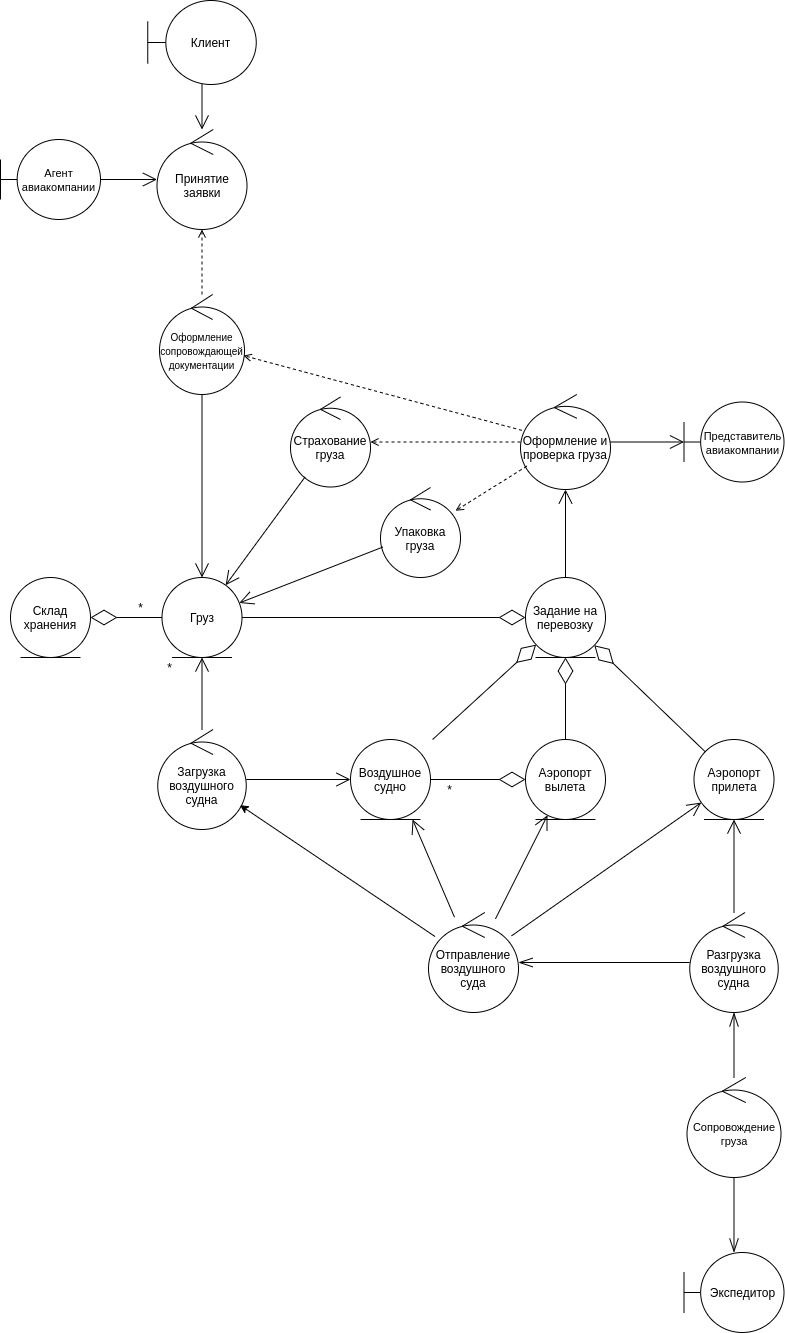

The diagram above was exported from draw.io. Its source (the exported page's mxGraphModel, read from the mxfile embedded in the PNG):
<mxGraphModel dx="4346" dy="1765" grid="1" gridSize="10" guides="1" tooltips="1" connect="1" arrows="1" fold="1" page="1" pageScale="1" pageWidth="827" pageHeight="1169" math="0" shadow="0">
  <root>
    <mxCell id="6EeXZlOxDR8rwdHOHOeL-0" />
    <mxCell id="6EeXZlOxDR8rwdHOHOeL-1" parent="6EeXZlOxDR8rwdHOHOeL-0" />
    <mxCell id="EMGwYR2LMYI8z-xXLdBb-25" value="" style="endArrow=open;dashed=1;html=1;endFill=0;" parent="6EeXZlOxDR8rwdHOHOeL-1" source="EMGwYR2LMYI8z-xXLdBb-28" target="EMGwYR2LMYI8z-xXLdBb-27" edge="1">
      <mxGeometry width="50" height="50" relative="1" as="geometry">
        <mxPoint x="-3110" y="417" as="sourcePoint" />
        <mxPoint x="-3060" y="367" as="targetPoint" />
      </mxGeometry>
    </mxCell>
    <mxCell id="EMGwYR2LMYI8z-xXLdBb-26" value="&lt;font style=&quot;font-size: 11px&quot;&gt;Агент авиакомпании&lt;/font&gt;" style="shape=umlBoundary;whiteSpace=wrap;html=1;" parent="6EeXZlOxDR8rwdHOHOeL-1" vertex="1">
      <mxGeometry x="-3240" y="-493" width="100" height="80" as="geometry" />
    </mxCell>
    <mxCell id="EMGwYR2LMYI8z-xXLdBb-27" value="Принятие заявки" style="ellipse;shape=umlControl;whiteSpace=wrap;html=1;" parent="6EeXZlOxDR8rwdHOHOeL-1" vertex="1">
      <mxGeometry x="-3083.5" y="-503" width="90" height="100" as="geometry" />
    </mxCell>
    <mxCell id="EMGwYR2LMYI8z-xXLdBb-28" value="&lt;font style=&quot;font-size: 10px&quot;&gt;Оформление сопровождающей документации&lt;/font&gt;" style="ellipse;shape=umlControl;whiteSpace=wrap;html=1;" parent="6EeXZlOxDR8rwdHOHOeL-1" vertex="1">
      <mxGeometry x="-3081" y="-338" width="85" height="100" as="geometry" />
    </mxCell>
    <mxCell id="EMGwYR2LMYI8z-xXLdBb-29" value="Клиент" style="shape=umlBoundary;whiteSpace=wrap;html=1;labelBackgroundColor=none;" parent="6EeXZlOxDR8rwdHOHOeL-1" vertex="1">
      <mxGeometry x="-3092.75" y="-632" width="108.5" height="84" as="geometry" />
    </mxCell>
    <mxCell id="EMGwYR2LMYI8z-xXLdBb-30" value="" style="endArrow=open;endFill=1;endSize=12;html=1;" parent="6EeXZlOxDR8rwdHOHOeL-1" source="EMGwYR2LMYI8z-xXLdBb-26" target="EMGwYR2LMYI8z-xXLdBb-27" edge="1">
      <mxGeometry width="160" relative="1" as="geometry">
        <mxPoint x="-2800" y="-428" as="sourcePoint" />
        <mxPoint x="-3120" y="-530" as="targetPoint" />
      </mxGeometry>
    </mxCell>
    <mxCell id="EMGwYR2LMYI8z-xXLdBb-31" value="Страхование груза" style="ellipse;shape=umlControl;whiteSpace=wrap;html=1;" parent="6EeXZlOxDR8rwdHOHOeL-1" vertex="1">
      <mxGeometry x="-2950" y="-235.5" width="80" height="90" as="geometry" />
    </mxCell>
    <mxCell id="EMGwYR2LMYI8z-xXLdBb-32" value="Оформление и проверка груза" style="ellipse;shape=umlControl;whiteSpace=wrap;html=1;" parent="6EeXZlOxDR8rwdHOHOeL-1" vertex="1">
      <mxGeometry x="-2720" y="-238" width="90" height="95" as="geometry" />
    </mxCell>
    <mxCell id="EMGwYR2LMYI8z-xXLdBb-33" value="" style="endArrow=open;dashed=1;html=1;endFill=0;" parent="6EeXZlOxDR8rwdHOHOeL-1" source="EMGwYR2LMYI8z-xXLdBb-32" target="EMGwYR2LMYI8z-xXLdBb-31" edge="1">
      <mxGeometry width="50" height="50" relative="1" as="geometry">
        <mxPoint x="-2888.1211769936913" y="367.6036151105475" as="sourcePoint" />
        <mxPoint x="-2853.1302015003635" y="337.5401727145975" as="targetPoint" />
      </mxGeometry>
    </mxCell>
    <mxCell id="EMGwYR2LMYI8z-xXLdBb-34" value="" style="endArrow=open;dashed=1;html=1;endFill=0;" parent="6EeXZlOxDR8rwdHOHOeL-1" source="EMGwYR2LMYI8z-xXLdBb-32" target="EMGwYR2LMYI8z-xXLdBb-28" edge="1">
      <mxGeometry width="50" height="50" relative="1" as="geometry">
        <mxPoint x="-2946.1384482770463" y="290.0564017226111" as="sourcePoint" />
        <mxPoint x="-3035.6060894756674" y="174.85935675534074" as="targetPoint" />
      </mxGeometry>
    </mxCell>
    <mxCell id="EMGwYR2LMYI8z-xXLdBb-35" value="" style="endArrow=open;endFill=1;endSize=12;html=1;" parent="6EeXZlOxDR8rwdHOHOeL-1" source="EMGwYR2LMYI8z-xXLdBb-29" target="EMGwYR2LMYI8z-xXLdBb-27" edge="1">
      <mxGeometry width="160" relative="1" as="geometry">
        <mxPoint x="-2543.7399900209457" y="47.01960416416023" as="sourcePoint" />
        <mxPoint x="-3000" y="-510" as="targetPoint" />
      </mxGeometry>
    </mxCell>
    <mxCell id="EMGwYR2LMYI8z-xXLdBb-38" value="" style="endArrow=open;endFill=1;endSize=12;html=1;fontColor=#000000;" parent="6EeXZlOxDR8rwdHOHOeL-1" source="EMGwYR2LMYI8z-xXLdBb-31" target="fErGGIKdcIX6_QloIyfs-14" edge="1">
      <mxGeometry width="160" relative="1" as="geometry">
        <mxPoint x="-3060" y="275" as="sourcePoint" />
        <mxPoint x="-3009.212250712251" y="-55" as="targetPoint" />
      </mxGeometry>
    </mxCell>
    <mxCell id="EMGwYR2LMYI8z-xXLdBb-21" value="*" style="text;html=1;align=center;verticalAlign=middle;resizable=0;points=[];autosize=1;fontColor=#000000;" parent="6EeXZlOxDR8rwdHOHOeL-1" vertex="1">
      <mxGeometry x="-3110" y="-35" width="20" height="20" as="geometry" />
    </mxCell>
    <mxCell id="EMGwYR2LMYI8z-xXLdBb-40" value="" style="endArrow=diamondThin;endFill=0;endSize=24;html=1;fontColor=#000000;" parent="6EeXZlOxDR8rwdHOHOeL-1" source="fErGGIKdcIX6_QloIyfs-14" target="fErGGIKdcIX6_QloIyfs-12" edge="1">
      <mxGeometry x="-3180" y="290" width="160" as="geometry">
        <mxPoint x="-2988.5" y="-15" as="sourcePoint" />
        <mxPoint x="-2725" y="-15" as="targetPoint" />
      </mxGeometry>
    </mxCell>
    <mxCell id="EMGwYR2LMYI8z-xXLdBb-41" value="Аэропорт вылета" style="ellipse;shape=umlEntity;whiteSpace=wrap;html=1;" parent="6EeXZlOxDR8rwdHOHOeL-1" vertex="1">
      <mxGeometry x="-2715" y="107" width="80" height="80" as="geometry" />
    </mxCell>
    <mxCell id="EMGwYR2LMYI8z-xXLdBb-42" value="Аэропорт прилета" style="ellipse;shape=umlEntity;whiteSpace=wrap;html=1;" parent="6EeXZlOxDR8rwdHOHOeL-1" vertex="1">
      <mxGeometry x="-2546.5" y="107" width="80" height="80" as="geometry" />
    </mxCell>
    <mxCell id="EMGwYR2LMYI8z-xXLdBb-43" value="" style="endArrow=diamondThin;endFill=0;endSize=24;html=1;fontColor=#000000;" parent="6EeXZlOxDR8rwdHOHOeL-1" source="EMGwYR2LMYI8z-xXLdBb-41" target="fErGGIKdcIX6_QloIyfs-12" edge="1">
      <mxGeometry x="-3170" y="300" width="160" as="geometry">
        <mxPoint x="-3240" y="345.135135135135" as="sourcePoint" />
        <mxPoint x="-2675" y="25" as="targetPoint" />
      </mxGeometry>
    </mxCell>
    <mxCell id="EMGwYR2LMYI8z-xXLdBb-44" value="" style="endArrow=diamondThin;endFill=0;endSize=24;html=1;fontColor=#000000;" parent="6EeXZlOxDR8rwdHOHOeL-1" source="EMGwYR2LMYI8z-xXLdBb-42" target="fErGGIKdcIX6_QloIyfs-12" edge="1">
      <mxGeometry x="-3160" y="310" width="160" as="geometry">
        <mxPoint x="-3152.9291080212124" y="504.97505514496106" as="sourcePoint" />
        <mxPoint x="-2633.3950617283954" y="25" as="targetPoint" />
      </mxGeometry>
    </mxCell>
    <mxCell id="KIPCEtFYw3cZnsqPpZh--0" value="Склад хранения" style="ellipse;shape=umlEntity;whiteSpace=wrap;html=1;" parent="6EeXZlOxDR8rwdHOHOeL-1" vertex="1">
      <mxGeometry x="-3230" y="-55" width="80" height="80" as="geometry" />
    </mxCell>
    <mxCell id="KIPCEtFYw3cZnsqPpZh--1" value="" style="endArrow=diamondThin;endFill=0;endSize=24;html=1;fontColor=#000000;" parent="6EeXZlOxDR8rwdHOHOeL-1" source="fErGGIKdcIX6_QloIyfs-14" target="KIPCEtFYw3cZnsqPpZh--0" edge="1">
      <mxGeometry x="-3180" y="290" width="160" as="geometry">
        <mxPoint x="-3088.5" y="-15" as="sourcePoint" />
        <mxPoint x="-3290" y="560" as="targetPoint" />
      </mxGeometry>
    </mxCell>
    <mxCell id="KIPCEtFYw3cZnsqPpZh--3" value="" style="endArrow=open;endFill=1;endSize=12;html=1;fontColor=#000000;" parent="6EeXZlOxDR8rwdHOHOeL-1" source="EMGwYR2LMYI8z-xXLdBb-28" target="fErGGIKdcIX6_QloIyfs-14" edge="1">
      <mxGeometry width="160" relative="1" as="geometry">
        <mxPoint x="-3124.4492216989206" y="209.6303486200443" as="sourcePoint" />
        <mxPoint x="-3038.5" y="-55" as="targetPoint" />
      </mxGeometry>
    </mxCell>
    <mxCell id="KIPCEtFYw3cZnsqPpZh--4" value="Упаковка груза" style="ellipse;shape=umlControl;whiteSpace=wrap;html=1;" parent="6EeXZlOxDR8rwdHOHOeL-1" vertex="1">
      <mxGeometry x="-2860" y="-145" width="80" height="90" as="geometry" />
    </mxCell>
    <mxCell id="KIPCEtFYw3cZnsqPpZh--5" value="" style="endArrow=open;endFill=1;endSize=12;html=1;fontColor=#000000;" parent="6EeXZlOxDR8rwdHOHOeL-1" source="EMGwYR2LMYI8z-xXLdBb-32" target="fErGGIKdcIX6_QloIyfs-11" edge="1">
      <mxGeometry width="160" relative="1" as="geometry">
        <mxPoint x="-2540" y="-15" as="sourcePoint" />
        <mxPoint x="-2510" y="-300" as="targetPoint" />
      </mxGeometry>
    </mxCell>
    <mxCell id="KIPCEtFYw3cZnsqPpZh--6" value="" style="endArrow=open;dashed=1;html=1;endFill=0;" parent="6EeXZlOxDR8rwdHOHOeL-1" source="EMGwYR2LMYI8z-xXLdBb-32" target="KIPCEtFYw3cZnsqPpZh--4" edge="1">
      <mxGeometry width="50" height="50" relative="1" as="geometry">
        <mxPoint x="-2759.93316276935" y="192.5572890548426" as="sourcePoint" />
        <mxPoint x="-2848.151312663737" y="117.22549078745055" as="targetPoint" />
      </mxGeometry>
    </mxCell>
    <mxCell id="KIPCEtFYw3cZnsqPpZh--7" value="" style="endArrow=diamondThin;endFill=0;endSize=24;html=1;fontColor=#000000;exitX=1;exitY=0.5;exitDx=0;exitDy=0;" parent="6EeXZlOxDR8rwdHOHOeL-1" source="d6QZbpRkpaETBpQaqKWL-0" target="EMGwYR2LMYI8z-xXLdBb-41" edge="1">
      <mxGeometry x="-3011.5" y="277" width="160" as="geometry">
        <mxPoint x="-2801.5" y="147" as="sourcePoint" />
        <mxPoint x="-3041.5" y="107.21739130434776" as="targetPoint" />
      </mxGeometry>
    </mxCell>
    <mxCell id="KIPCEtFYw3cZnsqPpZh--8" value="*" style="text;html=1;align=center;verticalAlign=middle;resizable=0;points=[];autosize=1;fontColor=#000000;" parent="6EeXZlOxDR8rwdHOHOeL-1" vertex="1">
      <mxGeometry x="-2801.5" y="147" width="20" height="20" as="geometry" />
    </mxCell>
    <mxCell id="KIPCEtFYw3cZnsqPpZh--16" value="Отправление воздушного суда" style="ellipse;shape=umlControl;whiteSpace=wrap;html=1;" parent="6EeXZlOxDR8rwdHOHOeL-1" vertex="1">
      <mxGeometry x="-2812" y="280" width="90" height="100" as="geometry" />
    </mxCell>
    <mxCell id="KIPCEtFYw3cZnsqPpZh--19" value="" style="endArrow=open;endFill=1;endSize=12;html=1;fontColor=#000000;" parent="6EeXZlOxDR8rwdHOHOeL-1" source="KIPCEtFYw3cZnsqPpZh--16" edge="1">
      <mxGeometry width="160" relative="1" as="geometry">
        <mxPoint x="-2261.5" y="110" as="sourcePoint" />
        <mxPoint x="-2827.9625850340135" y="187" as="targetPoint" />
      </mxGeometry>
    </mxCell>
    <mxCell id="KIPCEtFYw3cZnsqPpZh--21" value="" style="endArrow=open;endFill=1;endSize=12;html=1;fontColor=#000000;" parent="6EeXZlOxDR8rwdHOHOeL-1" source="KIPCEtFYw3cZnsqPpZh--16" target="EMGwYR2LMYI8z-xXLdBb-41" edge="1">
      <mxGeometry width="160" relative="1" as="geometry">
        <mxPoint x="-2535.0297654227616" y="364.16918348062063" as="sourcePoint" />
        <mxPoint x="-2811.5" y="178.56164383561645" as="targetPoint" />
      </mxGeometry>
    </mxCell>
    <mxCell id="KIPCEtFYw3cZnsqPpZh--22" value="" style="endArrow=open;endFill=1;endSize=12;html=1;fontColor=#000000;" parent="6EeXZlOxDR8rwdHOHOeL-1" source="fErGGIKdcIX6_QloIyfs-1" target="EMGwYR2LMYI8z-xXLdBb-42" edge="1">
      <mxGeometry width="160" relative="1" as="geometry">
        <mxPoint x="-2523.4531021515677" y="349.96097144151145" as="sourcePoint" />
        <mxPoint x="-2659.147989933785" y="148.172091372154" as="targetPoint" />
      </mxGeometry>
    </mxCell>
    <mxCell id="KIPCEtFYw3cZnsqPpZh--24" value="" style="endArrow=diamondThin;endFill=0;endSize=24;html=1;fontColor=#000000;" parent="6EeXZlOxDR8rwdHOHOeL-1" target="fErGGIKdcIX6_QloIyfs-12" edge="1">
      <mxGeometry x="-3160" y="310" width="160" as="geometry">
        <mxPoint x="-2807.894963440337" y="107" as="sourcePoint" />
        <mxPoint x="-2780" y="50" as="targetPoint" />
      </mxGeometry>
    </mxCell>
    <mxCell id="KIPCEtFYw3cZnsqPpZh--25" value="&lt;font style=&quot;font-size: 11px&quot;&gt;Сопровождение груза&lt;/font&gt;" style="ellipse;shape=umlControl;whiteSpace=wrap;html=1;labelBackgroundColor=none;fontColor=#000000;" parent="6EeXZlOxDR8rwdHOHOeL-1" vertex="1">
      <mxGeometry x="-2553.5" y="445" width="94" height="100" as="geometry" />
    </mxCell>
    <mxCell id="KIPCEtFYw3cZnsqPpZh--34" value="" style="endArrow=openThin;endFill=0;endSize=12;html=1;fontColor=#000000;" parent="6EeXZlOxDR8rwdHOHOeL-1" source="fErGGIKdcIX6_QloIyfs-1" target="KIPCEtFYw3cZnsqPpZh--16" edge="1">
      <mxGeometry width="160" relative="1" as="geometry">
        <mxPoint x="-2833.5" y="344" as="sourcePoint" />
        <mxPoint x="-2841.8918918918916" y="-71" as="targetPoint" />
      </mxGeometry>
    </mxCell>
    <mxCell id="KIPCEtFYw3cZnsqPpZh--35" value="" style="endArrow=open;endFill=1;endSize=12;html=1;fontColor=#000000;" parent="6EeXZlOxDR8rwdHOHOeL-1" source="KIPCEtFYw3cZnsqPpZh--4" target="fErGGIKdcIX6_QloIyfs-14" edge="1">
      <mxGeometry width="160" relative="1" as="geometry">
        <mxPoint x="-2924.6720855071317" y="-154.5796792224346" as="sourcePoint" />
        <mxPoint x="-2988.5" y="-34.45080091533191" as="targetPoint" />
      </mxGeometry>
    </mxCell>
    <mxCell id="fErGGIKdcIX6_QloIyfs-0" value="Загрузка воздушного судна" style="ellipse;shape=umlControl;whiteSpace=wrap;html=1;" parent="6EeXZlOxDR8rwdHOHOeL-1" vertex="1">
      <mxGeometry x="-3082.75" y="97" width="88.5" height="100" as="geometry" />
    </mxCell>
    <mxCell id="fErGGIKdcIX6_QloIyfs-1" value="Разгрузка воздушного судна" style="ellipse;shape=umlControl;whiteSpace=wrap;html=1;" parent="6EeXZlOxDR8rwdHOHOeL-1" vertex="1">
      <mxGeometry x="-2550.75" y="280" width="88.5" height="100" as="geometry" />
    </mxCell>
    <mxCell id="fErGGIKdcIX6_QloIyfs-2" value="" style="endArrow=open;endFill=1;endSize=12;html=1;" parent="6EeXZlOxDR8rwdHOHOeL-1" source="fErGGIKdcIX6_QloIyfs-0" edge="1">
      <mxGeometry width="160" relative="1" as="geometry">
        <mxPoint x="-3230" y="40" as="sourcePoint" />
        <mxPoint x="-3038.5" y="25" as="targetPoint" />
      </mxGeometry>
    </mxCell>
    <mxCell id="fErGGIKdcIX6_QloIyfs-3" value="" style="endArrow=open;endFill=1;endSize=12;html=1;entryX=0;entryY=0.5;entryDx=0;entryDy=0;" parent="6EeXZlOxDR8rwdHOHOeL-1" source="fErGGIKdcIX6_QloIyfs-0" target="d6QZbpRkpaETBpQaqKWL-0" edge="1">
      <mxGeometry width="160" relative="1" as="geometry">
        <mxPoint x="-3125.1766227278276" y="83.1575301068342" as="sourcePoint" />
        <mxPoint x="-2901.5" y="147" as="targetPoint" />
      </mxGeometry>
    </mxCell>
    <mxCell id="fErGGIKdcIX6_QloIyfs-4" value="*" style="text;html=1;align=center;verticalAlign=middle;resizable=0;points=[];autosize=1;fontColor=#000000;" parent="6EeXZlOxDR8rwdHOHOeL-1" vertex="1">
      <mxGeometry x="-3081" y="25" width="20" height="20" as="geometry" />
    </mxCell>
    <mxCell id="fErGGIKdcIX6_QloIyfs-5" value="" style="endArrow=none;endFill=0;endSize=12;html=1;fontColor=#000000;startArrow=classic;startFill=1;" parent="6EeXZlOxDR8rwdHOHOeL-1" source="fErGGIKdcIX6_QloIyfs-0" target="KIPCEtFYw3cZnsqPpZh--16" edge="1">
      <mxGeometry width="160" relative="1" as="geometry">
        <mxPoint x="-2665" y="440" as="sourcePoint" />
        <mxPoint x="-2664.2367510302724" y="389.9928075171533" as="targetPoint" />
      </mxGeometry>
    </mxCell>
    <mxCell id="fErGGIKdcIX6_QloIyfs-6" value="" style="endArrow=openThin;endFill=0;endSize=12;html=1;fontColor=#000000;" parent="6EeXZlOxDR8rwdHOHOeL-1" source="KIPCEtFYw3cZnsqPpZh--25" target="fErGGIKdcIX6_QloIyfs-1" edge="1">
      <mxGeometry width="160" relative="1" as="geometry">
        <mxPoint x="-2978.7045423099667" y="349.19805160522174" as="sourcePoint" />
        <mxPoint x="-2620" y="470" as="targetPoint" />
      </mxGeometry>
    </mxCell>
    <mxCell id="fErGGIKdcIX6_QloIyfs-8" value="Экспедитор" style="shape=umlBoundary;whiteSpace=wrap;html=1;" parent="6EeXZlOxDR8rwdHOHOeL-1" vertex="1">
      <mxGeometry x="-2556.5" y="620" width="100" height="80" as="geometry" />
    </mxCell>
    <mxCell id="fErGGIKdcIX6_QloIyfs-9" value="" style="endArrow=openThin;endFill=0;endSize=12;html=1;fontColor=#000000;" parent="6EeXZlOxDR8rwdHOHOeL-1" source="KIPCEtFYw3cZnsqPpZh--25" target="fErGGIKdcIX6_QloIyfs-8" edge="1">
      <mxGeometry width="160" relative="1" as="geometry">
        <mxPoint x="-2763.25" y="619" as="sourcePoint" />
        <mxPoint x="-2753.6640472546987" y="541.0019513985267" as="targetPoint" />
      </mxGeometry>
    </mxCell>
    <mxCell id="fErGGIKdcIX6_QloIyfs-11" value="&lt;span style=&quot;font-size: 11px&quot;&gt;Представитель авиакомпании&lt;/span&gt;" style="shape=umlBoundary;whiteSpace=wrap;html=1;" parent="6EeXZlOxDR8rwdHOHOeL-1" vertex="1">
      <mxGeometry x="-2556.5" y="-230.5" width="100" height="80" as="geometry" />
    </mxCell>
    <mxCell id="fErGGIKdcIX6_QloIyfs-12" value="Задание на перевозку" style="ellipse;shape=umlEntity;whiteSpace=wrap;html=1;" parent="6EeXZlOxDR8rwdHOHOeL-1" vertex="1">
      <mxGeometry x="-2715" y="-55" width="80" height="80" as="geometry" />
    </mxCell>
    <mxCell id="fErGGIKdcIX6_QloIyfs-14" value="Груз" style="ellipse;shape=umlEntity;whiteSpace=wrap;html=1;" parent="6EeXZlOxDR8rwdHOHOeL-1" vertex="1">
      <mxGeometry x="-3078.5" y="-55" width="80" height="80" as="geometry" />
    </mxCell>
    <mxCell id="d6QZbpRkpaETBpQaqKWL-0" value="Воздушное судно" style="ellipse;shape=umlEntity;whiteSpace=wrap;html=1;" vertex="1" parent="6EeXZlOxDR8rwdHOHOeL-1">
      <mxGeometry x="-2890" y="107" width="80" height="80" as="geometry" />
    </mxCell>
    <mxCell id="d6QZbpRkpaETBpQaqKWL-1" value="" style="endArrow=open;endFill=1;endSize=12;html=1;fontColor=#000000;" edge="1" parent="6EeXZlOxDR8rwdHOHOeL-1" source="fErGGIKdcIX6_QloIyfs-12" target="EMGwYR2LMYI8z-xXLdBb-32">
      <mxGeometry width="160" relative="1" as="geometry">
        <mxPoint x="-2546.5" y="-5" as="sourcePoint" />
        <mxPoint x="-2670" y="-130" as="targetPoint" />
      </mxGeometry>
    </mxCell>
    <mxCell id="d6QZbpRkpaETBpQaqKWL-2" value="" style="endArrow=open;endFill=1;endSize=12;html=1;fontColor=#000000;" edge="1" parent="6EeXZlOxDR8rwdHOHOeL-1" source="KIPCEtFYw3cZnsqPpZh--16" target="EMGwYR2LMYI8z-xXLdBb-42">
      <mxGeometry width="160" relative="1" as="geometry">
        <mxPoint x="-2723.2263778586926" y="405.20031860713925" as="sourcePoint" />
        <mxPoint x="-2523.448476725207" y="186.55976322958736" as="targetPoint" />
      </mxGeometry>
    </mxCell>
  </root>
</mxGraphModel>